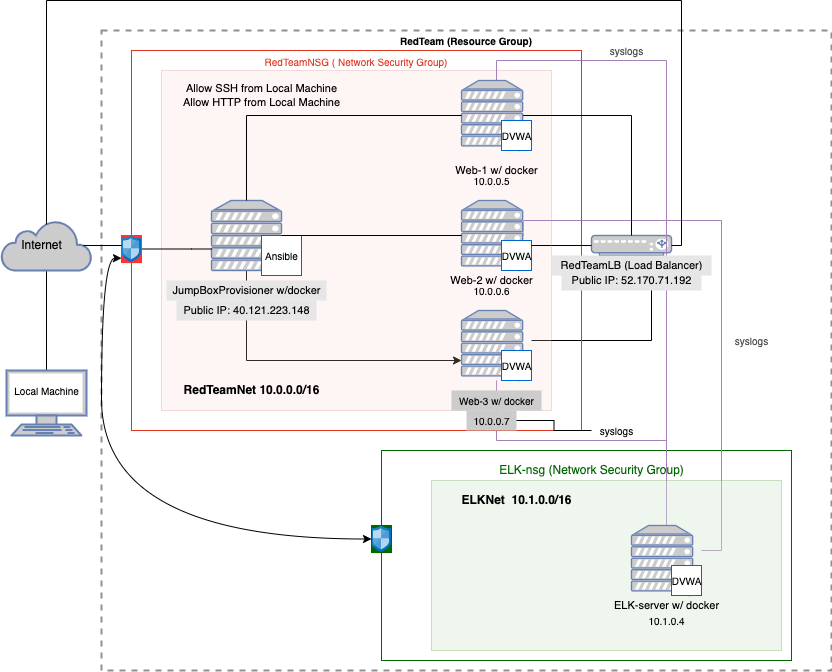

The diagram above was exported from draw.io. Its source (the exported page's mxGraphModel, read from the mxfile embedded in the PNG):
<mxGraphModel dx="1115" dy="589" grid="1" gridSize="10" guides="1" tooltips="1" connect="1" arrows="1" fold="1" page="1" pageScale="1" pageWidth="850" pageHeight="1100" math="0" shadow="0">
  <root>
    <mxCell id="0" />
    <mxCell id="1" parent="0" />
    <mxCell id="OWr4Oecy2dLVE54JHF9A-6" value="RedTeam (Resource Group)" style="fontStyle=1;verticalAlign=top;align=center;spacingTop=-2;fillColor=none;rounded=0;whiteSpace=wrap;html=1;strokeColor=#919191;strokeWidth=2;dashed=1;container=1;collapsible=0;expand=0;recursiveResize=0;fontSize=10;" parent="1" vertex="1">
      <mxGeometry x="110" y="70" width="730" height="640" as="geometry" />
    </mxCell>
    <mxCell id="S8ktK9bL1NZjIdlKWjNp-30" style="edgeStyle=orthogonalEdgeStyle;rounded=0;orthogonalLoop=1;jettySize=auto;html=1;exitX=0.5;exitY=0;exitDx=0;exitDy=0;exitPerimeter=0;fontSize=11;fontColor=#4D4D4D;startArrow=none;startFill=0;endArrow=none;endFill=0;strokeColor=#A680B8;" edge="1" parent="OWr4Oecy2dLVE54JHF9A-6" source="S8ktK9bL1NZjIdlKWjNp-11" target="OWr4Oecy2dLVE54JHF9A-22">
      <mxGeometry relative="1" as="geometry">
        <Array as="points">
          <mxPoint x="565" y="410" />
          <mxPoint x="395" y="410" />
        </Array>
      </mxGeometry>
    </mxCell>
    <mxCell id="S8ktK9bL1NZjIdlKWjNp-7" value="" style="rounded=0;whiteSpace=wrap;html=1;fillColor=none;strokeColor=#006600;strokeWidth=1;" vertex="1" parent="OWr4Oecy2dLVE54JHF9A-6">
      <mxGeometry x="280" y="420" width="410" height="210" as="geometry" />
    </mxCell>
    <mxCell id="OWr4Oecy2dLVE54JHF9A-67" value="" style="edgeStyle=segmentEdgeStyle;endArrow=classic;html=1;rounded=0;fontSize=11;exitX=0.5;exitY=1;exitDx=0;exitDy=0;exitPerimeter=0;fontColor=#B3B3B3;" parent="OWr4Oecy2dLVE54JHF9A-6" source="OWr4Oecy2dLVE54JHF9A-23" target="OWr4Oecy2dLVE54JHF9A-22" edge="1">
      <mxGeometry width="50" height="50" relative="1" as="geometry">
        <mxPoint x="160" y="260" as="sourcePoint" />
        <mxPoint x="210" y="210" as="targetPoint" />
        <Array as="points">
          <mxPoint x="145" y="330" />
        </Array>
      </mxGeometry>
    </mxCell>
    <mxCell id="OWr4Oecy2dLVE54JHF9A-70" value="" style="edgeStyle=segmentEdgeStyle;endArrow=classic;html=1;rounded=0;fontSize=11;entryX=0.5;entryY=1;entryDx=0;entryDy=0;entryPerimeter=0;" parent="OWr4Oecy2dLVE54JHF9A-6" source="OWr4Oecy2dLVE54JHF9A-22" target="OWr4Oecy2dLVE54JHF9A-16" edge="1">
      <mxGeometry width="50" height="50" relative="1" as="geometry">
        <mxPoint x="571.5999999999999" y="285" as="sourcePoint" />
        <mxPoint x="660" y="295" as="targetPoint" />
        <Array as="points">
          <mxPoint x="550" y="310" />
        </Array>
      </mxGeometry>
    </mxCell>
    <mxCell id="OWr4Oecy2dLVE54JHF9A-51" value="" style="rounded=0;whiteSpace=wrap;html=1;labelBackgroundColor=#3399FF;fontSize=10;strokeColor=#b85450;fillColor=#f8cecc;opacity=20;" parent="OWr4Oecy2dLVE54JHF9A-6" vertex="1">
      <mxGeometry x="60" y="40" width="390" height="340" as="geometry" />
    </mxCell>
    <mxCell id="OWr4Oecy2dLVE54JHF9A-15" value="RedTeamNSG ( Network Security Group)" style="fillColor=none;strokeColor=#DD3522;verticalAlign=top;fontStyle=0;fontColor=#DD3522;fontSize=10;" parent="OWr4Oecy2dLVE54JHF9A-6" vertex="1">
      <mxGeometry x="30" y="20" width="450" height="380" as="geometry" />
    </mxCell>
    <mxCell id="OWr4Oecy2dLVE54JHF9A-16" value="" style="fontColor=#0066CC;verticalAlign=top;verticalLabelPosition=bottom;labelPosition=center;align=center;html=1;outlineConnect=0;fillColor=#CCCCCC;strokeColor=#6881B3;gradientColor=none;gradientDirection=north;strokeWidth=2;shape=mxgraph.networks.load_balancer;fontSize=10;" parent="OWr4Oecy2dLVE54JHF9A-6" vertex="1">
      <mxGeometry x="490" y="205" width="80" height="20" as="geometry" />
    </mxCell>
    <mxCell id="S8ktK9bL1NZjIdlKWjNp-37" style="edgeStyle=orthogonalEdgeStyle;rounded=0;orthogonalLoop=1;jettySize=auto;html=1;exitX=0.5;exitY=0;exitDx=0;exitDy=0;exitPerimeter=0;fontSize=10;fontColor=#4D4D4D;startArrow=none;startFill=0;endArrow=none;endFill=0;strokeColor=#A680B8;" edge="1" parent="OWr4Oecy2dLVE54JHF9A-6" source="OWr4Oecy2dLVE54JHF9A-20" target="S8ktK9bL1NZjIdlKWjNp-11">
      <mxGeometry relative="1" as="geometry" />
    </mxCell>
    <mxCell id="OWr4Oecy2dLVE54JHF9A-20" value="" style="fontColor=#0066CC;verticalAlign=top;verticalLabelPosition=bottom;labelPosition=center;align=center;html=1;outlineConnect=0;fillColor=#CCCCCC;strokeColor=#6881B3;gradientColor=none;gradientDirection=north;strokeWidth=2;shape=mxgraph.networks.web_server;fontSize=10;" parent="OWr4Oecy2dLVE54JHF9A-6" vertex="1">
      <mxGeometry x="360" y="50" width="70" height="70" as="geometry" />
    </mxCell>
    <mxCell id="S8ktK9bL1NZjIdlKWjNp-34" style="edgeStyle=orthogonalEdgeStyle;rounded=0;orthogonalLoop=1;jettySize=auto;html=1;exitX=0.88;exitY=0.5;exitDx=0;exitDy=0;exitPerimeter=0;entryX=1;entryY=0.357;entryDx=0;entryDy=0;entryPerimeter=0;fontSize=10;fontColor=#4D4D4D;startArrow=none;startFill=0;endArrow=none;endFill=0;strokeColor=#A680B8;" edge="1" parent="OWr4Oecy2dLVE54JHF9A-6" source="OWr4Oecy2dLVE54JHF9A-21" target="S8ktK9bL1NZjIdlKWjNp-11">
      <mxGeometry relative="1" as="geometry">
        <Array as="points">
          <mxPoint x="422" y="190" />
          <mxPoint x="620" y="190" />
          <mxPoint x="620" y="520" />
        </Array>
      </mxGeometry>
    </mxCell>
    <mxCell id="OWr4Oecy2dLVE54JHF9A-21" value="" style="fontColor=#0066CC;verticalAlign=top;verticalLabelPosition=bottom;labelPosition=center;align=center;html=1;outlineConnect=0;fillColor=#CCCCCC;strokeColor=#6881B3;gradientColor=none;gradientDirection=north;strokeWidth=2;shape=mxgraph.networks.web_server;fontSize=10;" parent="OWr4Oecy2dLVE54JHF9A-6" vertex="1">
      <mxGeometry x="360" y="170" width="70" height="70" as="geometry" />
    </mxCell>
    <mxCell id="OWr4Oecy2dLVE54JHF9A-22" value="" style="fontColor=#0066CC;verticalAlign=top;verticalLabelPosition=bottom;labelPosition=center;align=center;html=1;outlineConnect=0;fillColor=#CCCCCC;strokeColor=#6881B3;gradientColor=none;gradientDirection=north;strokeWidth=2;shape=mxgraph.networks.web_server;fontSize=10;" parent="OWr4Oecy2dLVE54JHF9A-6" vertex="1">
      <mxGeometry x="360" y="280" width="70" height="70" as="geometry" />
    </mxCell>
    <mxCell id="OWr4Oecy2dLVE54JHF9A-23" value="" style="fontColor=#0066CC;verticalAlign=top;verticalLabelPosition=bottom;labelPosition=center;align=center;html=1;outlineConnect=0;fillColor=#CCCCCC;strokeColor=#6881B3;gradientColor=none;gradientDirection=north;strokeWidth=2;shape=mxgraph.networks.server;fontSize=10;" parent="OWr4Oecy2dLVE54JHF9A-6" vertex="1">
      <mxGeometry x="110" y="170" width="70" height="70" as="geometry" />
    </mxCell>
    <mxCell id="OWr4Oecy2dLVE54JHF9A-28" value="" style="whiteSpace=wrap;html=1;aspect=fixed;labelBackgroundColor=#3399FF;fontSize=10;strokeColor=#0066CC;" parent="OWr4Oecy2dLVE54JHF9A-6" vertex="1">
      <mxGeometry x="160" y="205" width="40" height="40" as="geometry" />
    </mxCell>
    <mxCell id="OWr4Oecy2dLVE54JHF9A-37" value="" style="whiteSpace=wrap;html=1;aspect=fixed;labelBackgroundColor=#3399FF;fontSize=10;strokeColor=#0066CC;" parent="OWr4Oecy2dLVE54JHF9A-6" vertex="1">
      <mxGeometry x="400" y="90" width="30" height="30" as="geometry" />
    </mxCell>
    <mxCell id="OWr4Oecy2dLVE54JHF9A-38" value="" style="whiteSpace=wrap;html=1;aspect=fixed;labelBackgroundColor=#3399FF;fontSize=10;strokeColor=#0066CC;" parent="OWr4Oecy2dLVE54JHF9A-6" vertex="1">
      <mxGeometry x="400" y="210" width="30" height="30" as="geometry" />
    </mxCell>
    <mxCell id="OWr4Oecy2dLVE54JHF9A-39" value="" style="whiteSpace=wrap;html=1;aspect=fixed;labelBackgroundColor=#3399FF;fontSize=10;strokeColor=#0066CC;" parent="OWr4Oecy2dLVE54JHF9A-6" vertex="1">
      <mxGeometry x="400" y="320" width="30" height="30" as="geometry" />
    </mxCell>
    <mxCell id="OWr4Oecy2dLVE54JHF9A-40" value="DVWA" style="text;html=1;align=center;verticalAlign=middle;resizable=0;points=[];autosize=1;strokeColor=none;fillColor=none;fontSize=10;" parent="OWr4Oecy2dLVE54JHF9A-6" vertex="1">
      <mxGeometry x="390" y="325" width="50" height="20" as="geometry" />
    </mxCell>
    <mxCell id="OWr4Oecy2dLVE54JHF9A-41" value="DVWA" style="text;html=1;align=center;verticalAlign=middle;resizable=0;points=[];autosize=1;strokeColor=none;fillColor=none;fontSize=10;" parent="OWr4Oecy2dLVE54JHF9A-6" vertex="1">
      <mxGeometry x="390" y="215" width="50" height="20" as="geometry" />
    </mxCell>
    <mxCell id="OWr4Oecy2dLVE54JHF9A-42" value="DVWA" style="text;html=1;align=center;verticalAlign=middle;resizable=0;points=[];autosize=1;strokeColor=none;fillColor=none;fontSize=10;" parent="OWr4Oecy2dLVE54JHF9A-6" vertex="1">
      <mxGeometry x="390" y="95" width="50" height="20" as="geometry" />
    </mxCell>
    <mxCell id="OWr4Oecy2dLVE54JHF9A-43" value="Ansible" style="text;html=1;align=center;verticalAlign=middle;resizable=0;points=[];autosize=1;strokeColor=none;fillColor=none;fontSize=10;" parent="OWr4Oecy2dLVE54JHF9A-6" vertex="1">
      <mxGeometry x="155" y="215" width="50" height="20" as="geometry" />
    </mxCell>
    <mxCell id="OWr4Oecy2dLVE54JHF9A-44" value="RedTeamLB (Load Balancer)" style="text;html=1;align=center;verticalAlign=middle;resizable=0;points=[];autosize=1;strokeColor=none;fillColor=#E6E6E6;fontSize=11;" parent="OWr4Oecy2dLVE54JHF9A-6" vertex="1">
      <mxGeometry x="450" y="225" width="160" height="20" as="geometry" />
    </mxCell>
    <mxCell id="OWr4Oecy2dLVE54JHF9A-47" value="Web-3 w/ docker" style="text;html=1;align=center;verticalAlign=middle;resizable=0;points=[];autosize=1;strokeColor=none;fillColor=#CCCCCC;fontSize=10;" parent="OWr4Oecy2dLVE54JHF9A-6" vertex="1">
      <mxGeometry x="350" y="360" width="90" height="20" as="geometry" />
    </mxCell>
    <mxCell id="OWr4Oecy2dLVE54JHF9A-46" value="Web-2 w/ docker" style="text;html=1;align=center;verticalAlign=middle;resizable=0;points=[];autosize=1;strokeColor=none;fillColor=none;fontSize=11;" parent="OWr4Oecy2dLVE54JHF9A-6" vertex="1">
      <mxGeometry x="340" y="240" width="100" height="20" as="geometry" />
    </mxCell>
    <mxCell id="OWr4Oecy2dLVE54JHF9A-45" value="Web-1 w/ docker" style="text;html=1;align=center;verticalAlign=middle;resizable=0;points=[];autosize=1;strokeColor=none;fillColor=none;fontSize=11;" parent="OWr4Oecy2dLVE54JHF9A-6" vertex="1">
      <mxGeometry x="345" y="130" width="100" height="20" as="geometry" />
    </mxCell>
    <mxCell id="OWr4Oecy2dLVE54JHF9A-48" value="JumpBoxProvisioner w/docker" style="text;html=1;align=center;verticalAlign=middle;resizable=0;points=[];autosize=1;strokeColor=none;fillColor=#E6E6E6;fontSize=11;" parent="OWr4Oecy2dLVE54JHF9A-6" vertex="1">
      <mxGeometry x="65" y="250" width="160" height="20" as="geometry" />
    </mxCell>
    <mxCell id="OWr4Oecy2dLVE54JHF9A-49" value="Public IP: 40.121.223.148" style="text;html=1;align=center;verticalAlign=middle;resizable=0;points=[];autosize=1;strokeColor=none;fillColor=#E6E6E6;fontSize=11;" parent="OWr4Oecy2dLVE54JHF9A-6" vertex="1">
      <mxGeometry x="75" y="270" width="140" height="20" as="geometry" />
    </mxCell>
    <mxCell id="OWr4Oecy2dLVE54JHF9A-50" value="RedTeamNet 10.0.0.0/16" style="text;html=1;align=center;verticalAlign=middle;resizable=0;points=[];autosize=1;strokeColor=none;fillColor=none;fontSize=12;fontStyle=1;labelBorderColor=none;" parent="OWr4Oecy2dLVE54JHF9A-6" vertex="1">
      <mxGeometry x="75" y="350" width="150" height="20" as="geometry" />
    </mxCell>
    <mxCell id="OWr4Oecy2dLVE54JHF9A-52" value="Public IP: 52.170.71.192" style="text;html=1;align=center;verticalAlign=middle;resizable=0;points=[];autosize=1;strokeColor=none;fillColor=#E6E6E6;fontSize=11;" parent="OWr4Oecy2dLVE54JHF9A-6" vertex="1">
      <mxGeometry x="460" y="240" width="140" height="20" as="geometry" />
    </mxCell>
    <mxCell id="OWr4Oecy2dLVE54JHF9A-64" value="" style="edgeStyle=segmentEdgeStyle;endArrow=none;html=1;rounded=0;fontSize=11;entryX=0;entryY=0.5;entryDx=0;entryDy=0;entryPerimeter=0;endFill=0;" parent="OWr4Oecy2dLVE54JHF9A-6" source="OWr4Oecy2dLVE54JHF9A-23" target="OWr4Oecy2dLVE54JHF9A-21" edge="1">
      <mxGeometry width="50" height="50" relative="1" as="geometry">
        <mxPoint x="160" y="260" as="sourcePoint" />
        <mxPoint x="340" y="216" as="targetPoint" />
        <Array as="points" />
      </mxGeometry>
    </mxCell>
    <mxCell id="OWr4Oecy2dLVE54JHF9A-66" value="" style="edgeStyle=segmentEdgeStyle;endArrow=none;html=1;rounded=0;fontSize=11;endFill=0;" parent="OWr4Oecy2dLVE54JHF9A-6" source="OWr4Oecy2dLVE54JHF9A-23" target="OWr4Oecy2dLVE54JHF9A-20" edge="1">
      <mxGeometry width="50" height="50" relative="1" as="geometry">
        <mxPoint x="160" y="260" as="sourcePoint" />
        <mxPoint x="210" y="210" as="targetPoint" />
        <Array as="points">
          <mxPoint x="145" y="85" />
        </Array>
      </mxGeometry>
    </mxCell>
    <mxCell id="OWr4Oecy2dLVE54JHF9A-68" value="" style="edgeStyle=segmentEdgeStyle;endArrow=none;html=1;rounded=0;fontSize=11;exitX=0.88;exitY=0.5;exitDx=0;exitDy=0;exitPerimeter=0;endFill=0;" parent="OWr4Oecy2dLVE54JHF9A-6" source="OWr4Oecy2dLVE54JHF9A-20" edge="1">
      <mxGeometry width="50" height="50" relative="1" as="geometry">
        <mxPoint x="160" y="260" as="sourcePoint" />
        <mxPoint x="530" y="205" as="targetPoint" />
        <Array as="points">
          <mxPoint x="530" y="85" />
          <mxPoint x="530" y="205" />
        </Array>
      </mxGeometry>
    </mxCell>
    <mxCell id="OWr4Oecy2dLVE54JHF9A-69" value="" style="edgeStyle=segmentEdgeStyle;endArrow=none;html=1;rounded=0;fontSize=11;entryX=0;entryY=0.5;entryDx=0;entryDy=0;entryPerimeter=0;endFill=0;" parent="OWr4Oecy2dLVE54JHF9A-6" source="OWr4Oecy2dLVE54JHF9A-21" target="OWr4Oecy2dLVE54JHF9A-16" edge="1">
      <mxGeometry width="50" height="50" relative="1" as="geometry">
        <mxPoint x="571.5999999999999" y="165" as="sourcePoint" />
        <mxPoint x="700" y="285" as="targetPoint" />
        <Array as="points">
          <mxPoint x="450" y="215" />
          <mxPoint x="450" y="215" />
        </Array>
      </mxGeometry>
    </mxCell>
    <mxCell id="OWr4Oecy2dLVE54JHF9A-73" value="&lt;font color=&quot;#000000&quot;&gt;Allow SSH from Local Machine&lt;br&gt;Allow HTTP from Local Machine&lt;br&gt;&lt;/font&gt;" style="text;html=1;align=center;verticalAlign=middle;resizable=0;points=[];autosize=1;strokeColor=none;fillColor=none;fontSize=11;fontColor=#B3B3B3;" parent="OWr4Oecy2dLVE54JHF9A-6" vertex="1">
      <mxGeometry x="75" y="50" width="170" height="30" as="geometry" />
    </mxCell>
    <mxCell id="S8ktK9bL1NZjIdlKWjNp-5" value="" style="rounded=0;whiteSpace=wrap;html=1;fillColor=#D5E8D4;strokeColor=#82b366;opacity=40;" vertex="1" parent="OWr4Oecy2dLVE54JHF9A-6">
      <mxGeometry x="330" y="450" width="350" height="170" as="geometry" />
    </mxCell>
    <mxCell id="S8ktK9bL1NZjIdlKWjNp-8" value="ELKNet&amp;nbsp; 10.1.0.0/16" style="text;html=1;resizable=0;autosize=1;align=center;verticalAlign=middle;points=[];fillColor=none;strokeColor=none;rounded=0;fontStyle=1" vertex="1" parent="OWr4Oecy2dLVE54JHF9A-6">
      <mxGeometry x="350" y="460" width="130" height="20" as="geometry" />
    </mxCell>
    <mxCell id="S8ktK9bL1NZjIdlKWjNp-9" value="ELK-nsg (Network Security Group)" style="text;html=1;resizable=0;autosize=1;align=center;verticalAlign=middle;points=[];fillColor=none;strokeColor=none;rounded=0;fontColor=#006600;" vertex="1" parent="OWr4Oecy2dLVE54JHF9A-6">
      <mxGeometry x="390" y="430" width="200" height="20" as="geometry" />
    </mxCell>
    <mxCell id="S8ktK9bL1NZjIdlKWjNp-11" value="" style="fontColor=#0066CC;verticalAlign=top;verticalLabelPosition=bottom;labelPosition=center;align=center;html=1;outlineConnect=0;fillColor=#CCCCCC;strokeColor=#6881B3;gradientColor=none;gradientDirection=north;strokeWidth=2;shape=mxgraph.networks.web_server;fontSize=10;" vertex="1" parent="OWr4Oecy2dLVE54JHF9A-6">
      <mxGeometry x="530" y="495" width="70" height="70" as="geometry" />
    </mxCell>
    <mxCell id="S8ktK9bL1NZjIdlKWjNp-13" value="" style="whiteSpace=wrap;html=1;aspect=fixed;labelBackgroundColor=#3399FF;fontSize=10;strokeColor=#0066CC;" vertex="1" parent="OWr4Oecy2dLVE54JHF9A-6">
      <mxGeometry x="570" y="535" width="30" height="30" as="geometry" />
    </mxCell>
    <mxCell id="S8ktK9bL1NZjIdlKWjNp-12" value="DVWA" style="text;html=1;align=center;verticalAlign=middle;resizable=0;points=[];autosize=1;strokeColor=none;fillColor=none;fontSize=10;" vertex="1" parent="OWr4Oecy2dLVE54JHF9A-6">
      <mxGeometry x="560" y="540" width="50" height="20" as="geometry" />
    </mxCell>
    <mxCell id="S8ktK9bL1NZjIdlKWjNp-14" value="ELK-server w/ docker" style="text;html=1;resizable=0;autosize=1;align=center;verticalAlign=middle;points=[];fillColor=none;strokeColor=none;rounded=0;fontColor=#000000;fontSize=11;" vertex="1" parent="OWr4Oecy2dLVE54JHF9A-6">
      <mxGeometry x="505" y="565" width="120" height="20" as="geometry" />
    </mxCell>
    <mxCell id="S8ktK9bL1NZjIdlKWjNp-15" value="10.0.0.5" style="text;html=1;resizable=0;autosize=1;align=center;verticalAlign=middle;points=[];fillColor=none;strokeColor=none;rounded=0;fontColor=#000000;fontSize=10;" vertex="1" parent="OWr4Oecy2dLVE54JHF9A-6">
      <mxGeometry x="365" y="140" width="50" height="20" as="geometry" />
    </mxCell>
    <mxCell id="S8ktK9bL1NZjIdlKWjNp-16" value="10.0.0.6" style="text;html=1;resizable=0;autosize=1;align=center;verticalAlign=middle;points=[];fillColor=none;strokeColor=none;rounded=0;fontColor=#000000;fontSize=10;" vertex="1" parent="OWr4Oecy2dLVE54JHF9A-6">
      <mxGeometry x="365" y="250" width="50" height="20" as="geometry" />
    </mxCell>
    <mxCell id="S8ktK9bL1NZjIdlKWjNp-17" value="10.0.0.7" style="text;html=1;resizable=0;autosize=1;align=center;verticalAlign=middle;points=[];fillColor=#CCCCCC;strokeColor=none;rounded=0;fontColor=#000000;fontSize=10;" vertex="1" parent="OWr4Oecy2dLVE54JHF9A-6">
      <mxGeometry x="365" y="380" width="50" height="20" as="geometry" />
    </mxCell>
    <mxCell id="S8ktK9bL1NZjIdlKWjNp-18" value="10.1.0.4" style="text;html=1;resizable=0;autosize=1;align=center;verticalAlign=middle;points=[];fillColor=none;strokeColor=none;rounded=0;fontColor=#000000;fontSize=10;" vertex="1" parent="OWr4Oecy2dLVE54JHF9A-6">
      <mxGeometry x="540" y="580" width="50" height="20" as="geometry" />
    </mxCell>
    <mxCell id="S8ktK9bL1NZjIdlKWjNp-27" value="" style="sketch=0;aspect=fixed;html=1;points=[];align=center;image;fontSize=12;image=img/lib/mscae/Network_Security_Groups_Classic.svg;fontColor=#000000;strokeColor=#006600;strokeWidth=1;fillColor=none;imageBackground=#006600;imageBorder=#006600;" vertex="1" parent="OWr4Oecy2dLVE54JHF9A-6">
      <mxGeometry x="270" y="495" width="20" height="27.03" as="geometry" />
    </mxCell>
    <mxCell id="S8ktK9bL1NZjIdlKWjNp-36" value="" style="edgeStyle=orthogonalEdgeStyle;rounded=0;orthogonalLoop=1;jettySize=auto;html=1;fontSize=10;fontColor=#4D4D4D;startArrow=none;startFill=0;endArrow=none;endFill=0;" edge="1" parent="OWr4Oecy2dLVE54JHF9A-6" source="S8ktK9bL1NZjIdlKWjNp-31" target="S8ktK9bL1NZjIdlKWjNp-17">
      <mxGeometry relative="1" as="geometry" />
    </mxCell>
    <mxCell id="S8ktK9bL1NZjIdlKWjNp-31" value="syslogs" style="text;html=1;resizable=0;autosize=1;align=center;verticalAlign=middle;points=[];fillColor=none;strokeColor=none;rounded=0;fontSize=10;fontColor=#000000;" vertex="1" parent="OWr4Oecy2dLVE54JHF9A-6">
      <mxGeometry x="490" y="390" width="50" height="20" as="geometry" />
    </mxCell>
    <mxCell id="S8ktK9bL1NZjIdlKWjNp-35" value="syslogs" style="text;html=1;resizable=0;autosize=1;align=center;verticalAlign=middle;points=[];fillColor=none;strokeColor=none;rounded=0;fontSize=10;fontColor=#4D4D4D;" vertex="1" parent="OWr4Oecy2dLVE54JHF9A-6">
      <mxGeometry x="625" y="300" width="50" height="20" as="geometry" />
    </mxCell>
    <mxCell id="S8ktK9bL1NZjIdlKWjNp-38" value="syslogs" style="text;html=1;resizable=0;autosize=1;align=center;verticalAlign=middle;points=[];fillColor=none;strokeColor=none;rounded=0;fontSize=10;fontColor=#4D4D4D;" vertex="1" parent="OWr4Oecy2dLVE54JHF9A-6">
      <mxGeometry x="500" y="10" width="50" height="20" as="geometry" />
    </mxCell>
    <mxCell id="OWr4Oecy2dLVE54JHF9A-58" style="edgeStyle=orthogonalEdgeStyle;rounded=0;orthogonalLoop=1;jettySize=auto;html=1;exitX=0.5;exitY=0;exitDx=0;exitDy=0;exitPerimeter=0;entryX=0.5;entryY=1;entryDx=0;entryDy=0;entryPerimeter=0;fontSize=11;endArrow=none;endFill=0;" parent="1" source="OWr4Oecy2dLVE54JHF9A-24" target="OWr4Oecy2dLVE54JHF9A-9" edge="1">
      <mxGeometry relative="1" as="geometry" />
    </mxCell>
    <mxCell id="OWr4Oecy2dLVE54JHF9A-24" value="" style="fontColor=#0066CC;verticalAlign=top;verticalLabelPosition=bottom;labelPosition=center;align=center;html=1;outlineConnect=0;fillColor=#CCCCCC;strokeColor=#6881B3;gradientColor=none;gradientDirection=north;strokeWidth=2;shape=mxgraph.networks.terminal;fontSize=10;" parent="1" vertex="1">
      <mxGeometry x="15" y="410" width="80" height="65" as="geometry" />
    </mxCell>
    <mxCell id="OWr4Oecy2dLVE54JHF9A-9" value="" style="html=1;outlineConnect=0;fillColor=#CCCCCC;strokeColor=#6881B3;gradientColor=none;gradientDirection=north;strokeWidth=2;shape=mxgraph.networks.cloud;fontColor=#ffffff;" parent="1" vertex="1">
      <mxGeometry x="10" y="260" width="90" height="50" as="geometry" />
    </mxCell>
    <mxCell id="OWr4Oecy2dLVE54JHF9A-10" value="Internet" style="text;html=1;align=center;verticalAlign=middle;resizable=0;points=[];autosize=1;strokeColor=none;fillColor=none;" parent="1" vertex="1">
      <mxGeometry x="20" y="275" width="60" height="20" as="geometry" />
    </mxCell>
    <mxCell id="OWr4Oecy2dLVE54JHF9A-12" value="Local Machine" style="text;html=1;align=center;verticalAlign=middle;resizable=0;points=[];autosize=1;strokeColor=none;fillColor=none;fontSize=10;" parent="1" vertex="1">
      <mxGeometry x="15" y="420" width="80" height="20" as="geometry" />
    </mxCell>
    <mxCell id="OWr4Oecy2dLVE54JHF9A-63" value="" style="edgeStyle=segmentEdgeStyle;endArrow=classic;html=1;rounded=0;fontSize=11;exitX=0.91;exitY=0.5;exitDx=0;exitDy=0;exitPerimeter=0;startArrow=none;" parent="1" source="S8ktK9bL1NZjIdlKWjNp-21" target="OWr4Oecy2dLVE54JHF9A-15" edge="1">
      <mxGeometry width="50" height="50" relative="1" as="geometry">
        <mxPoint x="30" y="190" as="sourcePoint" />
        <mxPoint x="160" y="294" as="targetPoint" />
      </mxGeometry>
    </mxCell>
    <mxCell id="OWr4Oecy2dLVE54JHF9A-71" value="" style="edgeStyle=segmentEdgeStyle;endArrow=none;html=1;rounded=0;fontSize=11;exitX=0.5;exitY=0.08;exitDx=0;exitDy=0;exitPerimeter=0;endFill=0;" parent="1" source="OWr4Oecy2dLVE54JHF9A-9" target="OWr4Oecy2dLVE54JHF9A-16" edge="1">
      <mxGeometry width="50" height="50" relative="1" as="geometry">
        <mxPoint x="60" y="250" as="sourcePoint" />
        <mxPoint x="350" y="280" as="targetPoint" />
        <Array as="points">
          <mxPoint x="55" y="40" />
          <mxPoint x="690" y="40" />
        </Array>
      </mxGeometry>
    </mxCell>
    <mxCell id="S8ktK9bL1NZjIdlKWjNp-26" value="" style="edgeStyle=orthogonalEdgeStyle;rounded=0;orthogonalLoop=1;jettySize=auto;html=1;fontSize=11;fontColor=#000000;endArrow=none;endFill=0;" edge="1" parent="1" source="S8ktK9bL1NZjIdlKWjNp-21" target="OWr4Oecy2dLVE54JHF9A-23">
      <mxGeometry relative="1" as="geometry">
        <mxPoint x="220" y="289" as="targetPoint" />
        <Array as="points">
          <mxPoint x="200" y="289" />
          <mxPoint x="200" y="289" />
        </Array>
      </mxGeometry>
    </mxCell>
    <mxCell id="S8ktK9bL1NZjIdlKWjNp-21" value="" style="sketch=0;aspect=fixed;html=1;points=[];align=center;image;fontSize=12;image=img/lib/mscae/Network_Security_Groups_Classic.svg;fontColor=#000000;strokeColor=#006600;strokeWidth=1;fillColor=none;imageBackground=#FF3333;imageBorder=#FF3333;" vertex="1" parent="1">
      <mxGeometry x="130" y="275" width="20" height="27.03" as="geometry" />
    </mxCell>
    <mxCell id="S8ktK9bL1NZjIdlKWjNp-22" value="" style="edgeStyle=segmentEdgeStyle;endArrow=none;html=1;rounded=0;fontSize=11;exitX=0.91;exitY=0.5;exitDx=0;exitDy=0;exitPerimeter=0;" edge="1" parent="1" source="OWr4Oecy2dLVE54JHF9A-9" target="S8ktK9bL1NZjIdlKWjNp-21">
      <mxGeometry width="50" height="50" relative="1" as="geometry">
        <mxPoint x="91.90000000000009" y="285" as="sourcePoint" />
        <mxPoint x="140" y="285" as="targetPoint" />
      </mxGeometry>
    </mxCell>
    <mxCell id="S8ktK9bL1NZjIdlKWjNp-29" style="edgeStyle=orthogonalEdgeStyle;curved=1;rounded=0;orthogonalLoop=1;jettySize=auto;html=1;entryX=0;entryY=0.839;entryDx=0;entryDy=0;entryPerimeter=0;fontSize=11;fontColor=#000000;endArrow=classic;endFill=1;startArrow=classic;startFill=1;" edge="1" parent="1" source="S8ktK9bL1NZjIdlKWjNp-27" target="S8ktK9bL1NZjIdlKWjNp-21">
      <mxGeometry relative="1" as="geometry" />
    </mxCell>
  </root>
</mxGraphModel>